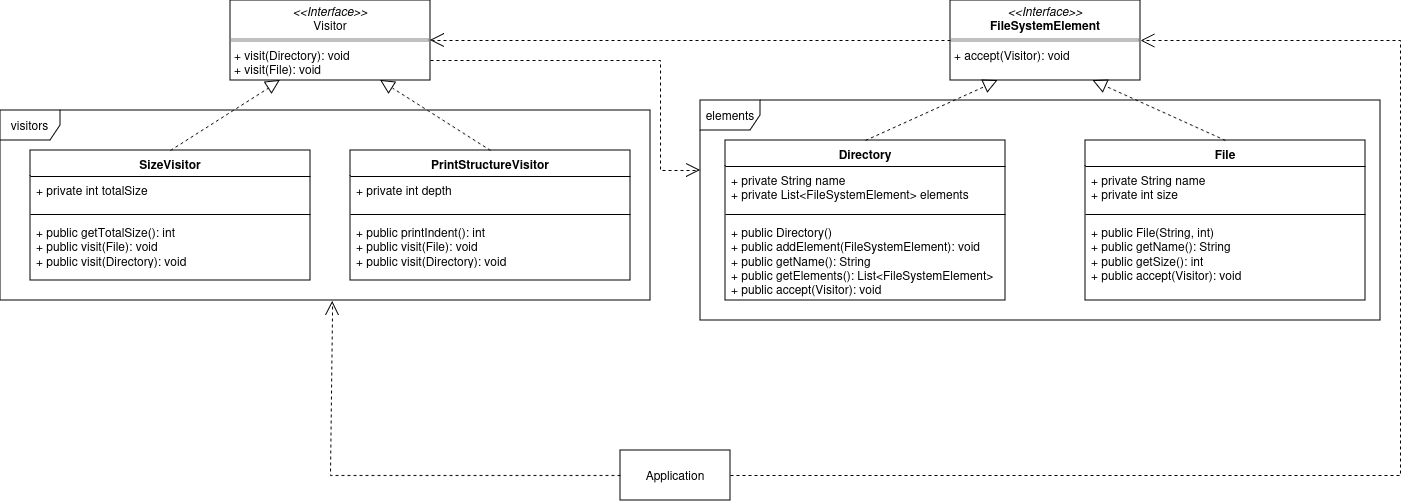

The diagram above was exported from draw.io. Its source (the exported page's mxGraphModel, read from the mxfile embedded in the PNG):
<mxGraphModel dx="2537" dy="848" grid="1" gridSize="10" guides="1" tooltips="1" connect="1" arrows="1" fold="1" page="1" pageScale="1" pageWidth="850" pageHeight="1100" math="0" shadow="0">
  <root>
    <mxCell id="0" />
    <mxCell id="1" parent="0" />
    <mxCell id="oJLVskUVbNbTNeJDO0Nm-1" value="&lt;p style=&quot;margin:0px;margin-top:4px;text-align:center;&quot;&gt;&lt;i&gt;&amp;lt;&amp;lt;Interface&amp;gt;&amp;gt;&lt;/i&gt;&lt;br&gt;&lt;b&gt;FileSystemElement&lt;/b&gt;&lt;br&gt;&lt;/p&gt;&lt;hr size=&quot;1&quot; style=&quot;border-style:solid;&quot;&gt;&lt;p style=&quot;margin:0px;margin-left:4px;&quot;&gt;+ accept(Visitor): void&lt;br&gt;&lt;/p&gt;" style="verticalAlign=top;align=left;overflow=fill;html=1;whiteSpace=wrap;" vertex="1" parent="1">
      <mxGeometry x="240" y="370" width="190" height="80" as="geometry" />
    </mxCell>
    <mxCell id="oJLVskUVbNbTNeJDO0Nm-2" value="Directory" style="swimlane;fontStyle=1;align=center;verticalAlign=top;childLayout=stackLayout;horizontal=1;startSize=26;horizontalStack=0;resizeParent=1;resizeParentMax=0;resizeLast=0;collapsible=1;marginBottom=0;whiteSpace=wrap;html=1;" vertex="1" parent="1">
      <mxGeometry x="15" y="510" width="280" height="160" as="geometry" />
    </mxCell>
    <mxCell id="oJLVskUVbNbTNeJDO0Nm-3" value="&lt;div&gt;+ private String name&lt;/div&gt;&lt;div&gt;+ private List&amp;lt;FileSystemElement&amp;gt; elements&lt;br&gt;&lt;/div&gt;" style="text;strokeColor=none;fillColor=none;align=left;verticalAlign=top;spacingLeft=4;spacingRight=4;overflow=hidden;rotatable=0;points=[[0,0.5],[1,0.5]];portConstraint=eastwest;whiteSpace=wrap;html=1;" vertex="1" parent="oJLVskUVbNbTNeJDO0Nm-2">
      <mxGeometry y="26" width="280" height="44" as="geometry" />
    </mxCell>
    <mxCell id="oJLVskUVbNbTNeJDO0Nm-4" value="" style="line;strokeWidth=1;fillColor=none;align=left;verticalAlign=middle;spacingTop=-1;spacingLeft=3;spacingRight=3;rotatable=0;labelPosition=right;points=[];portConstraint=eastwest;strokeColor=inherit;" vertex="1" parent="oJLVskUVbNbTNeJDO0Nm-2">
      <mxGeometry y="70" width="280" height="8" as="geometry" />
    </mxCell>
    <mxCell id="oJLVskUVbNbTNeJDO0Nm-5" value="&lt;div&gt;+ public Directory()&lt;/div&gt;&lt;div&gt;+ public addElement(FileSystemElement): void&lt;br&gt;&lt;/div&gt;&lt;div&gt;+ public getName(): String&lt;/div&gt;&lt;div&gt;+ public getElements(): List&amp;lt;FileSystemElement&amp;gt;&lt;/div&gt;&lt;div&gt;+ public accept(Visitor): void&lt;br&gt;&lt;/div&gt;" style="text;strokeColor=none;fillColor=none;align=left;verticalAlign=top;spacingLeft=4;spacingRight=4;overflow=hidden;rotatable=0;points=[[0,0.5],[1,0.5]];portConstraint=eastwest;whiteSpace=wrap;html=1;" vertex="1" parent="oJLVskUVbNbTNeJDO0Nm-2">
      <mxGeometry y="78" width="280" height="82" as="geometry" />
    </mxCell>
    <mxCell id="oJLVskUVbNbTNeJDO0Nm-6" value="File" style="swimlane;fontStyle=1;align=center;verticalAlign=top;childLayout=stackLayout;horizontal=1;startSize=26;horizontalStack=0;resizeParent=1;resizeParentMax=0;resizeLast=0;collapsible=1;marginBottom=0;whiteSpace=wrap;html=1;" vertex="1" parent="1">
      <mxGeometry x="375" y="510" width="280" height="160" as="geometry" />
    </mxCell>
    <mxCell id="oJLVskUVbNbTNeJDO0Nm-7" value="&lt;div&gt;+ private String name&lt;/div&gt;&lt;div&gt;+ private int size&lt;br&gt;&lt;/div&gt;" style="text;strokeColor=none;fillColor=none;align=left;verticalAlign=top;spacingLeft=4;spacingRight=4;overflow=hidden;rotatable=0;points=[[0,0.5],[1,0.5]];portConstraint=eastwest;whiteSpace=wrap;html=1;" vertex="1" parent="oJLVskUVbNbTNeJDO0Nm-6">
      <mxGeometry y="26" width="280" height="44" as="geometry" />
    </mxCell>
    <mxCell id="oJLVskUVbNbTNeJDO0Nm-8" value="" style="line;strokeWidth=1;fillColor=none;align=left;verticalAlign=middle;spacingTop=-1;spacingLeft=3;spacingRight=3;rotatable=0;labelPosition=right;points=[];portConstraint=eastwest;strokeColor=inherit;" vertex="1" parent="oJLVskUVbNbTNeJDO0Nm-6">
      <mxGeometry y="70" width="280" height="8" as="geometry" />
    </mxCell>
    <mxCell id="oJLVskUVbNbTNeJDO0Nm-9" value="&lt;div&gt;+ public File(String, int)&lt;/div&gt;&lt;div&gt;+ public getName(): String&lt;/div&gt;&lt;div&gt;+ public getSize(): int&lt;br&gt;&lt;/div&gt;&lt;div&gt;+ public accept(Visitor): void&lt;br&gt;&lt;/div&gt;" style="text;strokeColor=none;fillColor=none;align=left;verticalAlign=top;spacingLeft=4;spacingRight=4;overflow=hidden;rotatable=0;points=[[0,0.5],[1,0.5]];portConstraint=eastwest;whiteSpace=wrap;html=1;" vertex="1" parent="oJLVskUVbNbTNeJDO0Nm-6">
      <mxGeometry y="78" width="280" height="82" as="geometry" />
    </mxCell>
    <mxCell id="oJLVskUVbNbTNeJDO0Nm-10" value="" style="endArrow=block;dashed=1;endFill=0;endSize=12;html=1;rounded=0;exitX=0.5;exitY=0;exitDx=0;exitDy=0;entryX=0.25;entryY=1;entryDx=0;entryDy=0;" edge="1" parent="1" source="oJLVskUVbNbTNeJDO0Nm-2" target="oJLVskUVbNbTNeJDO0Nm-1">
      <mxGeometry width="160" relative="1" as="geometry">
        <mxPoint x="320" y="500" as="sourcePoint" />
        <mxPoint x="480" y="500" as="targetPoint" />
      </mxGeometry>
    </mxCell>
    <mxCell id="oJLVskUVbNbTNeJDO0Nm-11" value="" style="endArrow=block;dashed=1;endFill=0;endSize=12;html=1;rounded=0;exitX=0.5;exitY=0;exitDx=0;exitDy=0;entryX=0.75;entryY=1;entryDx=0;entryDy=0;" edge="1" parent="1" source="oJLVskUVbNbTNeJDO0Nm-6" target="oJLVskUVbNbTNeJDO0Nm-1">
      <mxGeometry width="160" relative="1" as="geometry">
        <mxPoint x="165" y="520" as="sourcePoint" />
        <mxPoint x="298" y="460" as="targetPoint" />
      </mxGeometry>
    </mxCell>
    <mxCell id="oJLVskUVbNbTNeJDO0Nm-12" value="&lt;p style=&quot;margin:0px;margin-top:4px;text-align:center;&quot;&gt;&lt;i&gt;&amp;lt;&amp;lt;Interface&amp;gt;&amp;gt;&lt;/i&gt;&lt;br&gt;Visitor&lt;br&gt;&lt;/p&gt;&lt;hr size=&quot;1&quot; style=&quot;border-style:solid;&quot;&gt;&lt;p style=&quot;margin:0px;margin-left:4px;&quot;&gt;+ visit(Directory): void&lt;/p&gt;&lt;p style=&quot;margin:0px;margin-left:4px;&quot;&gt;+ visit(File): void&lt;br&gt;&lt;/p&gt;" style="verticalAlign=top;align=left;overflow=fill;html=1;whiteSpace=wrap;" vertex="1" parent="1">
      <mxGeometry x="-480" y="370" width="200" height="80" as="geometry" />
    </mxCell>
    <mxCell id="oJLVskUVbNbTNeJDO0Nm-13" value="SizeVisitor" style="swimlane;fontStyle=1;align=center;verticalAlign=top;childLayout=stackLayout;horizontal=1;startSize=26;horizontalStack=0;resizeParent=1;resizeParentMax=0;resizeLast=0;collapsible=1;marginBottom=0;whiteSpace=wrap;html=1;" vertex="1" parent="1">
      <mxGeometry x="-680" y="520" width="280" height="130" as="geometry" />
    </mxCell>
    <mxCell id="oJLVskUVbNbTNeJDO0Nm-14" value="&lt;div&gt;+ private int totalSize&lt;br&gt;&lt;/div&gt;" style="text;strokeColor=none;fillColor=none;align=left;verticalAlign=top;spacingLeft=4;spacingRight=4;overflow=hidden;rotatable=0;points=[[0,0.5],[1,0.5]];portConstraint=eastwest;whiteSpace=wrap;html=1;" vertex="1" parent="oJLVskUVbNbTNeJDO0Nm-13">
      <mxGeometry y="26" width="280" height="34" as="geometry" />
    </mxCell>
    <mxCell id="oJLVskUVbNbTNeJDO0Nm-15" value="" style="line;strokeWidth=1;fillColor=none;align=left;verticalAlign=middle;spacingTop=-1;spacingLeft=3;spacingRight=3;rotatable=0;labelPosition=right;points=[];portConstraint=eastwest;strokeColor=inherit;" vertex="1" parent="oJLVskUVbNbTNeJDO0Nm-13">
      <mxGeometry y="60" width="280" height="8" as="geometry" />
    </mxCell>
    <mxCell id="oJLVskUVbNbTNeJDO0Nm-16" value="&lt;div&gt;+ public getTotalSize(): int&lt;br&gt;&lt;/div&gt;&lt;div&gt;+ public visit(File): void&lt;/div&gt;&lt;div&gt;+ public visit(Directory): void&lt;br&gt;&lt;/div&gt;" style="text;strokeColor=none;fillColor=none;align=left;verticalAlign=top;spacingLeft=4;spacingRight=4;overflow=hidden;rotatable=0;points=[[0,0.5],[1,0.5]];portConstraint=eastwest;whiteSpace=wrap;html=1;" vertex="1" parent="oJLVskUVbNbTNeJDO0Nm-13">
      <mxGeometry y="68" width="280" height="62" as="geometry" />
    </mxCell>
    <mxCell id="oJLVskUVbNbTNeJDO0Nm-17" value="PrintStructureVisitor" style="swimlane;fontStyle=1;align=center;verticalAlign=top;childLayout=stackLayout;horizontal=1;startSize=26;horizontalStack=0;resizeParent=1;resizeParentMax=0;resizeLast=0;collapsible=1;marginBottom=0;whiteSpace=wrap;html=1;" vertex="1" parent="1">
      <mxGeometry x="-360" y="520" width="280" height="130" as="geometry" />
    </mxCell>
    <mxCell id="oJLVskUVbNbTNeJDO0Nm-18" value="&lt;div&gt;+ private int depth&lt;br&gt;&lt;/div&gt;" style="text;strokeColor=none;fillColor=none;align=left;verticalAlign=top;spacingLeft=4;spacingRight=4;overflow=hidden;rotatable=0;points=[[0,0.5],[1,0.5]];portConstraint=eastwest;whiteSpace=wrap;html=1;" vertex="1" parent="oJLVskUVbNbTNeJDO0Nm-17">
      <mxGeometry y="26" width="280" height="34" as="geometry" />
    </mxCell>
    <mxCell id="oJLVskUVbNbTNeJDO0Nm-19" value="" style="line;strokeWidth=1;fillColor=none;align=left;verticalAlign=middle;spacingTop=-1;spacingLeft=3;spacingRight=3;rotatable=0;labelPosition=right;points=[];portConstraint=eastwest;strokeColor=inherit;" vertex="1" parent="oJLVskUVbNbTNeJDO0Nm-17">
      <mxGeometry y="60" width="280" height="8" as="geometry" />
    </mxCell>
    <mxCell id="oJLVskUVbNbTNeJDO0Nm-20" value="&lt;div&gt;+ public printIndent(): int&lt;br&gt;&lt;/div&gt;&lt;div&gt;+ public visit(File): void&lt;/div&gt;&lt;div&gt;+ public visit(Directory): void&lt;br&gt;&lt;/div&gt;" style="text;strokeColor=none;fillColor=none;align=left;verticalAlign=top;spacingLeft=4;spacingRight=4;overflow=hidden;rotatable=0;points=[[0,0.5],[1,0.5]];portConstraint=eastwest;whiteSpace=wrap;html=1;" vertex="1" parent="oJLVskUVbNbTNeJDO0Nm-17">
      <mxGeometry y="68" width="280" height="62" as="geometry" />
    </mxCell>
    <mxCell id="oJLVskUVbNbTNeJDO0Nm-26" value="" style="endArrow=block;dashed=1;endFill=0;endSize=12;html=1;rounded=0;exitX=0.5;exitY=0;exitDx=0;exitDy=0;entryX=0.25;entryY=1;entryDx=0;entryDy=0;" edge="1" parent="1" source="oJLVskUVbNbTNeJDO0Nm-13" target="oJLVskUVbNbTNeJDO0Nm-12">
      <mxGeometry width="160" relative="1" as="geometry">
        <mxPoint x="-480" y="510" as="sourcePoint" />
        <mxPoint x="-347" y="450" as="targetPoint" />
      </mxGeometry>
    </mxCell>
    <mxCell id="oJLVskUVbNbTNeJDO0Nm-27" value="" style="endArrow=block;dashed=1;endFill=0;endSize=12;html=1;rounded=0;exitX=0.5;exitY=0;exitDx=0;exitDy=0;entryX=0.75;entryY=1;entryDx=0;entryDy=0;" edge="1" parent="1" source="oJLVskUVbNbTNeJDO0Nm-17" target="oJLVskUVbNbTNeJDO0Nm-12">
      <mxGeometry width="160" relative="1" as="geometry">
        <mxPoint x="-120" y="510" as="sourcePoint" />
        <mxPoint x="-252" y="450" as="targetPoint" />
      </mxGeometry>
    </mxCell>
    <mxCell id="oJLVskUVbNbTNeJDO0Nm-29" value="elements" style="shape=umlFrame;whiteSpace=wrap;html=1;pointerEvents=0;" vertex="1" parent="1">
      <mxGeometry x="-10" y="470" width="680" height="220" as="geometry" />
    </mxCell>
    <mxCell id="oJLVskUVbNbTNeJDO0Nm-28" value="" style="endArrow=open;endSize=12;dashed=1;html=1;rounded=0;exitX=1;exitY=0.75;exitDx=0;exitDy=0;" edge="1" parent="1" source="oJLVskUVbNbTNeJDO0Nm-12">
      <mxGeometry width="160" relative="1" as="geometry">
        <mxPoint x="-260" y="460" as="sourcePoint" />
        <mxPoint x="-10" y="540" as="targetPoint" />
        <Array as="points">
          <mxPoint x="-170" y="430" />
          <mxPoint x="-50" y="430" />
          <mxPoint x="-50" y="540" />
        </Array>
      </mxGeometry>
    </mxCell>
    <mxCell id="oJLVskUVbNbTNeJDO0Nm-30" value="" style="endArrow=open;endSize=12;dashed=1;html=1;rounded=0;exitX=0;exitY=0.5;exitDx=0;exitDy=0;entryX=1;entryY=0.5;entryDx=0;entryDy=0;" edge="1" parent="1" source="oJLVskUVbNbTNeJDO0Nm-1" target="oJLVskUVbNbTNeJDO0Nm-12">
      <mxGeometry width="160" relative="1" as="geometry">
        <mxPoint x="-270" y="440" as="sourcePoint" />
        <mxPoint y="550" as="targetPoint" />
        <Array as="points">
          <mxPoint x="10" y="410" />
          <mxPoint x="-50" y="410" />
        </Array>
      </mxGeometry>
    </mxCell>
    <mxCell id="oJLVskUVbNbTNeJDO0Nm-31" value="visitors" style="shape=umlFrame;whiteSpace=wrap;html=1;pointerEvents=0;" vertex="1" parent="1">
      <mxGeometry x="-710" y="480" width="650" height="190" as="geometry" />
    </mxCell>
    <mxCell id="oJLVskUVbNbTNeJDO0Nm-32" value="Application" style="html=1;whiteSpace=wrap;" vertex="1" parent="1">
      <mxGeometry x="-90" y="820" width="110" height="50" as="geometry" />
    </mxCell>
    <mxCell id="oJLVskUVbNbTNeJDO0Nm-33" value="" style="endArrow=open;endSize=12;dashed=1;html=1;rounded=0;exitX=0;exitY=0.5;exitDx=0;exitDy=0;entryX=0.511;entryY=1.005;entryDx=0;entryDy=0;entryPerimeter=0;" edge="1" parent="1" source="oJLVskUVbNbTNeJDO0Nm-32" target="oJLVskUVbNbTNeJDO0Nm-31">
      <mxGeometry width="160" relative="1" as="geometry">
        <mxPoint x="250" y="420" as="sourcePoint" />
        <mxPoint x="-270" y="420" as="targetPoint" />
        <Array as="points">
          <mxPoint x="-380" y="845" />
        </Array>
      </mxGeometry>
    </mxCell>
    <mxCell id="oJLVskUVbNbTNeJDO0Nm-34" value="" style="endArrow=open;endSize=12;dashed=1;html=1;rounded=0;exitX=1;exitY=0.5;exitDx=0;exitDy=0;entryX=1;entryY=0.5;entryDx=0;entryDy=0;" edge="1" parent="1" source="oJLVskUVbNbTNeJDO0Nm-32" target="oJLVskUVbNbTNeJDO0Nm-1">
      <mxGeometry width="160" relative="1" as="geometry">
        <mxPoint x="-80" y="855" as="sourcePoint" />
        <mxPoint x="-368" y="681" as="targetPoint" />
        <Array as="points">
          <mxPoint x="690" y="845" />
          <mxPoint x="690" y="620" />
          <mxPoint x="690" y="410" />
        </Array>
      </mxGeometry>
    </mxCell>
  </root>
</mxGraphModel>